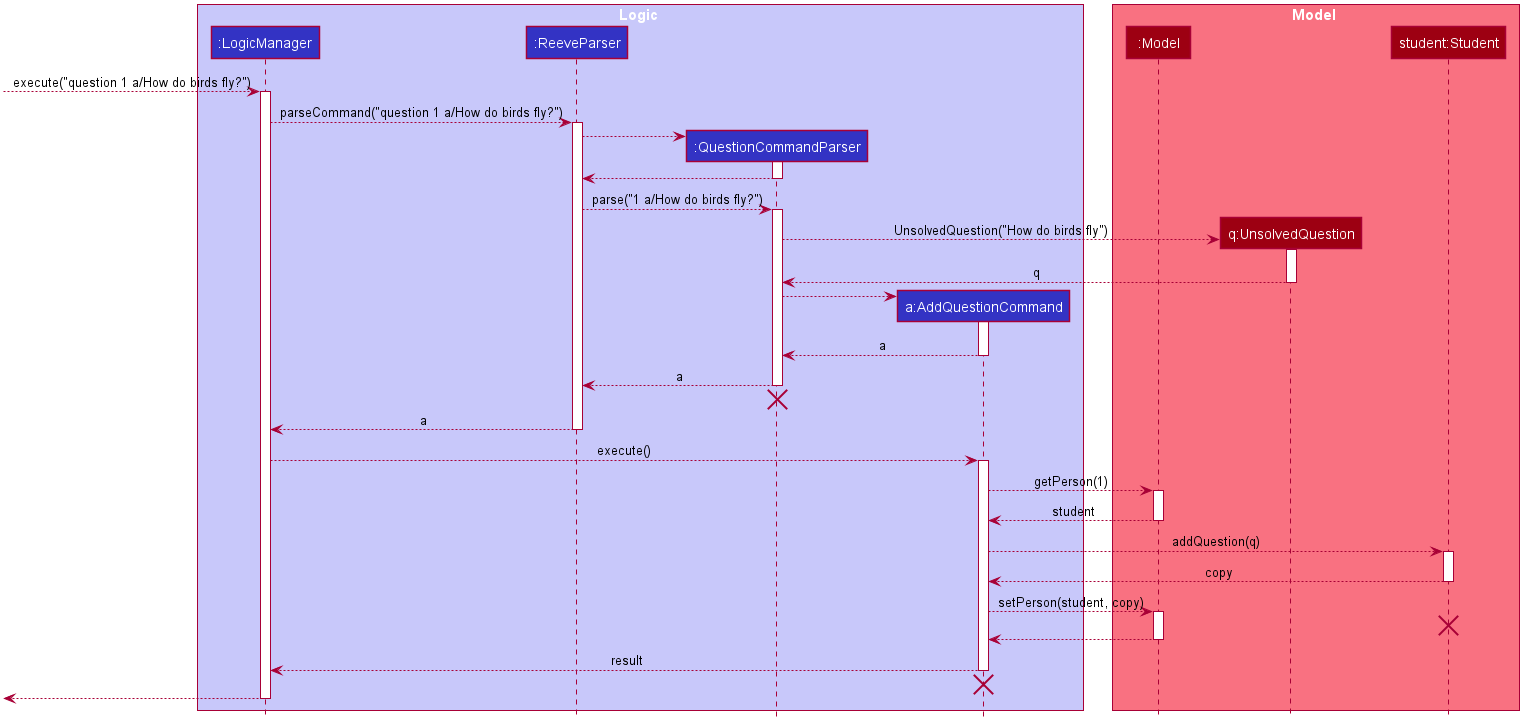

The diagram above was rendered by PlantUML. Its source (embedded in the PNG):
@startuml








skinparam BackgroundColor #FFFFFFF

skinparam Shadowing false

skinparam Class {
    FontColor #FFFFFF
    BorderThickness 1
    BorderColor #FFFFFF
    StereotypeFontColor #FFFFFF
    FontName Arial
}

skinparam Actor {
    BorderColor #000000
    Color #000000
    FontName Arial
}

skinparam Sequence {
    MessageAlign center
    BoxFontSize 15
    BoxPadding 0
    BoxFontColor #FFFFFF
    FontName Arial
}

skinparam Participant {
    FontColor #FFFFFFF
    Padding 20
}

skinparam MinClassWidth 50
skinparam ParticipantPadding 10
skinparam Shadowing false
skinparam DefaultTextAlignment center
skinparam packageStyle Rectangle

hide footbox
hide members
hide circle

box Logic #C8C8FA
participant ":LogicManager" as LogicManager #3333C4
participant ":ReeveParser" as ReeveParser #3333C4
participant ":QuestionCommandParser" as QuestionCommandParser #3333C4
participant "a:AddQuestionCommand" as AddQuestionCommand #3333C4
end box

box Model #F97181
participant ":Model" as Model #9D0012
participant "q:UnsolvedQuestion" as Question #9D0012
participant "student:Student" as Student #9D0012
end box

[--> LogicManager : execute("question 1 a/How do birds fly?")
activate LogicManager

LogicManager --> ReeveParser : parseCommand("question 1 a/How do birds fly?")
activate ReeveParser

create QuestionCommandParser
ReeveParser --> QuestionCommandParser
activate QuestionCommandParser

QuestionCommandParser --> ReeveParser
deactivate QuestionCommandParser

ReeveParser --> QuestionCommandParser : parse("1 a/How do birds fly?")
activate QuestionCommandParser

create Question
QuestionCommandParser --> Question : UnsolvedQuestion("How do birds fly")
activate Question

Question --> QuestionCommandParser : q
deactivate Question

create AddQuestionCommand
QuestionCommandParser --> AddQuestionCommand
activate AddQuestionCommand

AddQuestionCommand --> QuestionCommandParser : a
deactivate AddQuestionCommand

QuestionCommandParser --> ReeveParser : a
deactivate QuestionCommandParser

QuestionCommandParser -[hidden]-> ReeveParser
destroy QuestionCommandParser

ReeveParser --> LogicManager : a
deactivate ReeveParser

LogicManager --> AddQuestionCommand : execute()
activate AddQuestionCommand

AddQuestionCommand --> Model : getPerson(1)
activate Model

Model --> AddQuestionCommand : student
deactivate Model

AddQuestionCommand --> Student : addQuestion(q)
activate Student

Student --> AddQuestionCommand : copy
deactivate Student

AddQuestionCommand --> Model : setPerson(student, copy)
activate Model

Student -[hidden]-> Model
destroy Student

Model --> AddQuestionCommand
deactivate Model

AddQuestionCommand --> LogicManager : result
deactivate AddQuestionCommand

AddQuestionCommand -[hidden]-> LogicManager
destroy AddQuestionCommand

[<-- LogicManager
deactivate LogicManager
@enduml